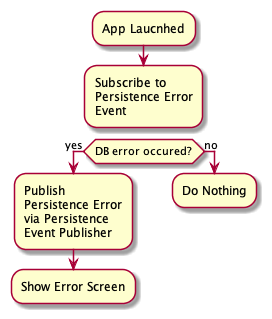

The diagram above was rendered by PlantUML. Its source (embedded in the PNG):
@startuml
skin rose
:App Laucnhed; 
:Subscribe to\nPersistence Error\nEvent;
detach
if (DB error occured?) then (yes)
    :Publish\nPersistence Error\nvia Persistence\nEvent Publisher ;  
      :Show Error Screen;
      kill
  
else (no)
  :Do Nothing; 
  kill
@enduml